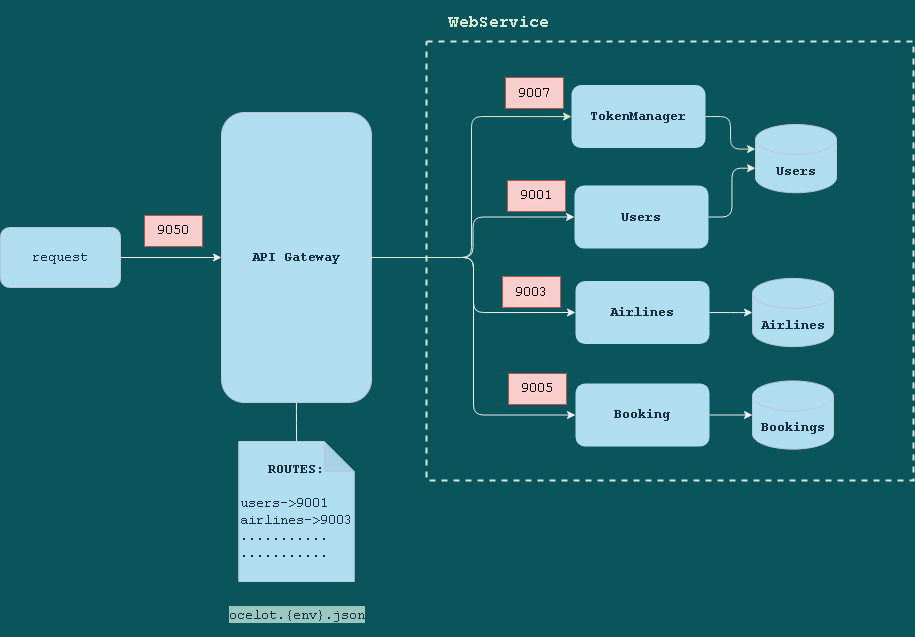

The diagram above was exported from draw.io. Its source (the exported page's mxGraphModel, read from the mxfile embedded in the PNG):
<mxGraphModel dx="1038" dy="376" grid="0" gridSize="10" guides="1" tooltips="1" connect="1" arrows="1" fold="1" page="1" pageScale="1" pageWidth="1000" pageHeight="1000" background="#09555B" math="0" shadow="0">
  <root>
    <mxCell id="0" />
    <mxCell id="1" parent="0" />
    <mxCell id="w35C1hRVI7y7F2OmpsHe-7" value="" style="edgeStyle=orthogonalEdgeStyle;rounded=1;orthogonalLoop=1;jettySize=auto;html=1;fontFamily=Courier New;fontSize=14;endArrow=none;endFill=0;labelBackgroundColor=#09555B;strokeColor=#EEEEEE;fontColor=#FFFFFF;" parent="1" source="w35C1hRVI7y7F2OmpsHe-2" target="w35C1hRVI7y7F2OmpsHe-5" edge="1">
      <mxGeometry relative="1" as="geometry" />
    </mxCell>
    <mxCell id="w35C1hRVI7y7F2OmpsHe-12" style="edgeStyle=orthogonalEdgeStyle;curved=0;rounded=1;sketch=0;orthogonalLoop=1;jettySize=auto;html=1;entryX=0;entryY=0.5;entryDx=0;entryDy=0;fontColor=#FFFFFF;strokeColor=#EEEEEE;" parent="1" source="w35C1hRVI7y7F2OmpsHe-2" target="w35C1hRVI7y7F2OmpsHe-9" edge="1">
      <mxGeometry relative="1" as="geometry" />
    </mxCell>
    <mxCell id="w35C1hRVI7y7F2OmpsHe-13" style="edgeStyle=orthogonalEdgeStyle;curved=0;rounded=1;sketch=0;orthogonalLoop=1;jettySize=auto;html=1;exitX=1;exitY=0.5;exitDx=0;exitDy=0;entryX=0;entryY=0.5;entryDx=0;entryDy=0;fontColor=#FFFFFF;strokeColor=#EEEEEE;" parent="1" source="w35C1hRVI7y7F2OmpsHe-2" target="w35C1hRVI7y7F2OmpsHe-11" edge="1">
      <mxGeometry relative="1" as="geometry" />
    </mxCell>
    <mxCell id="w35C1hRVI7y7F2OmpsHe-2" value="&lt;font face=&quot;Courier New&quot; style=&quot;font-size: 14px&quot;&gt;&lt;b&gt;API Gateway&lt;/b&gt;&lt;/font&gt;" style="rounded=1;whiteSpace=wrap;html=1;fillColor=#B1DDF0;strokeColor=#BAC8D3;fontColor=#182E3E;" parent="1" vertex="1">
      <mxGeometry x="266" y="235" width="150" height="290" as="geometry" />
    </mxCell>
    <mxCell id="w35C1hRVI7y7F2OmpsHe-16" style="edgeStyle=orthogonalEdgeStyle;curved=0;rounded=1;sketch=0;orthogonalLoop=1;jettySize=auto;html=1;entryX=0;entryY=0.5;entryDx=0;entryDy=0;fontColor=#FFFFFF;strokeColor=#EEEEEE;" parent="1" source="w35C1hRVI7y7F2OmpsHe-2" target="w35C1hRVI7y7F2OmpsHe-15" edge="1">
      <mxGeometry relative="1" as="geometry" />
    </mxCell>
    <mxCell id="w35C1hRVI7y7F2OmpsHe-5" value="&lt;font face=&quot;Courier New&quot; style=&quot;font-size: 14px&quot;&gt;&lt;b&gt;ROUTES&lt;/b&gt;:&lt;br&gt;&lt;br&gt;&lt;div style=&quot;text-align: left&quot;&gt;&lt;span&gt;users-&amp;gt;9001&lt;/span&gt;&lt;/div&gt;&lt;div style=&quot;text-align: left&quot;&gt;&lt;span&gt;airlines-&amp;gt;9003&lt;/span&gt;&lt;/div&gt;&lt;div style=&quot;text-align: left&quot;&gt;&lt;span&gt;...........&lt;/span&gt;&lt;/div&gt;&lt;div style=&quot;text-align: left&quot;&gt;&lt;span&gt;...........&lt;/span&gt;&lt;/div&gt;&lt;/font&gt;" style="shape=note;whiteSpace=wrap;html=1;backgroundOutline=1;darkOpacity=0.05;fillColor=#B1DDF0;strokeColor=#BAC8D3;fontColor=#182E3E;rounded=1;" parent="1" vertex="1">
      <mxGeometry x="283.25" y="564" width="115.5" height="140" as="geometry" />
    </mxCell>
    <mxCell id="F7ljrafZ5Gwdp6LoBixH-7" value="" style="rounded=0;whiteSpace=wrap;html=1;fillColor=none;dashed=1;strokeColor=#D5E8D4;strokeWidth=2;" parent="1" vertex="1">
      <mxGeometry x="471" y="164" width="487" height="439" as="geometry" />
    </mxCell>
    <mxCell id="F7ljrafZ5Gwdp6LoBixH-3" style="edgeStyle=orthogonalEdgeStyle;rounded=1;orthogonalLoop=1;jettySize=auto;html=1;entryX=0;entryY=0.5;entryDx=0;entryDy=0;strokeColor=#D5E8D4;" parent="1" source="w35C1hRVI7y7F2OmpsHe-2" target="F7ljrafZ5Gwdp6LoBixH-1" edge="1">
      <mxGeometry relative="1" as="geometry" />
    </mxCell>
    <mxCell id="w35C1hRVI7y7F2OmpsHe-6" value="&lt;p&gt;&lt;font style=&quot;font-size: 14px ; background-color: rgb(154 , 199 , 191)&quot; face=&quot;Courier New&quot;&gt;ocelot.{env}.json&lt;/font&gt;&lt;/p&gt;" style="text;html=1;strokeColor=none;fillColor=none;align=center;verticalAlign=middle;whiteSpace=wrap;rounded=1;fontColor=#182E3E;" parent="1" vertex="1">
      <mxGeometry x="261.63" y="723" width="158.75" height="30" as="geometry" />
    </mxCell>
    <mxCell id="w35C1hRVI7y7F2OmpsHe-45" style="edgeStyle=orthogonalEdgeStyle;curved=0;rounded=1;sketch=0;orthogonalLoop=1;jettySize=auto;html=1;entryX=0;entryY=0;entryDx=0;entryDy=43.6875;entryPerimeter=0;fontFamily=Courier New;fontSize=14;fontColor=#FFFFFF;strokeColor=#EEEEEE;" parent="1" source="w35C1hRVI7y7F2OmpsHe-9" target="w35C1hRVI7y7F2OmpsHe-42" edge="1">
      <mxGeometry relative="1" as="geometry" />
    </mxCell>
    <mxCell id="w35C1hRVI7y7F2OmpsHe-9" value="&lt;font face=&quot;Courier New&quot; style=&quot;font-size: 14px&quot;&gt;&lt;b&gt;Users&lt;/b&gt;&lt;/font&gt;" style="rounded=1;whiteSpace=wrap;html=1;fillColor=#B1DDF0;strokeColor=none;fontColor=#182E3E;" parent="1" vertex="1">
      <mxGeometry x="619" y="308" width="134" height="63" as="geometry" />
    </mxCell>
    <mxCell id="w35C1hRVI7y7F2OmpsHe-53" style="edgeStyle=orthogonalEdgeStyle;curved=0;rounded=1;sketch=0;orthogonalLoop=1;jettySize=auto;html=1;fontFamily=Courier New;fontSize=14;fontColor=#FFFFFF;strokeColor=#EEEEEE;" parent="1" source="w35C1hRVI7y7F2OmpsHe-11" target="w35C1hRVI7y7F2OmpsHe-52" edge="1">
      <mxGeometry relative="1" as="geometry" />
    </mxCell>
    <mxCell id="w35C1hRVI7y7F2OmpsHe-11" value="&lt;font face=&quot;Courier New&quot; style=&quot;font-size: 14px&quot;&gt;&lt;b&gt;Airlines&lt;/b&gt;&lt;/font&gt;" style="rounded=1;whiteSpace=wrap;html=1;fillColor=#B1DDF0;strokeColor=none;fontColor=#182E3E;" parent="1" vertex="1">
      <mxGeometry x="620" y="403.5" width="134" height="63" as="geometry" />
    </mxCell>
    <mxCell id="w35C1hRVI7y7F2OmpsHe-54" style="edgeStyle=orthogonalEdgeStyle;curved=0;rounded=1;sketch=0;orthogonalLoop=1;jettySize=auto;html=1;entryX=0;entryY=0.5;entryDx=0;entryDy=0;entryPerimeter=0;fontFamily=Courier New;fontSize=14;fontColor=#FFFFFF;strokeColor=#EEEEEE;" parent="1" source="w35C1hRVI7y7F2OmpsHe-15" target="w35C1hRVI7y7F2OmpsHe-51" edge="1">
      <mxGeometry relative="1" as="geometry" />
    </mxCell>
    <mxCell id="w35C1hRVI7y7F2OmpsHe-15" value="&lt;font face=&quot;Courier New&quot; style=&quot;font-size: 14px&quot;&gt;&lt;b&gt;Booking&lt;/b&gt;&lt;/font&gt;" style="rounded=1;whiteSpace=wrap;html=1;fillColor=#B1DDF0;strokeColor=none;fontColor=#182E3E;" parent="1" vertex="1">
      <mxGeometry x="620" y="506" width="134" height="63" as="geometry" />
    </mxCell>
    <mxCell id="w35C1hRVI7y7F2OmpsHe-18" value="9003" style="rounded=0;whiteSpace=wrap;html=1;labelBackgroundColor=#FFCCCC;sketch=0;fontFamily=Courier New;fontSize=14;strokeColor=#b85450;fillColor=#f8cecc;" parent="1" vertex="1">
      <mxGeometry x="547" y="399" width="58" height="31" as="geometry" />
    </mxCell>
    <mxCell id="w35C1hRVI7y7F2OmpsHe-19" value="9001" style="rounded=0;whiteSpace=wrap;html=1;labelBackgroundColor=#FFCCCC;sketch=0;fontFamily=Courier New;fontSize=14;strokeColor=#b85450;fillColor=#f8cecc;" parent="1" vertex="1">
      <mxGeometry x="552" y="303" width="58" height="31" as="geometry" />
    </mxCell>
    <mxCell id="w35C1hRVI7y7F2OmpsHe-22" value="9050" style="rounded=0;whiteSpace=wrap;html=1;labelBackgroundColor=#FFCCCC;sketch=0;fontFamily=Courier New;fontSize=14;strokeColor=#b85450;fillColor=#f8cecc;" parent="1" vertex="1">
      <mxGeometry x="189" y="338" width="58" height="31" as="geometry" />
    </mxCell>
    <mxCell id="w35C1hRVI7y7F2OmpsHe-27" style="edgeStyle=orthogonalEdgeStyle;curved=0;rounded=1;sketch=0;orthogonalLoop=1;jettySize=auto;html=1;exitX=1;exitY=0.5;exitDx=0;exitDy=0;entryX=0;entryY=0.5;entryDx=0;entryDy=0;fontFamily=Courier New;fontSize=14;fontColor=#FFFFFF;strokeColor=#EEEEEE;" parent="1" source="w35C1hRVI7y7F2OmpsHe-26" target="w35C1hRVI7y7F2OmpsHe-2" edge="1">
      <mxGeometry relative="1" as="geometry" />
    </mxCell>
    <mxCell id="w35C1hRVI7y7F2OmpsHe-26" value="request" style="rounded=1;whiteSpace=wrap;html=1;labelBackgroundColor=none;sketch=0;fontFamily=Courier New;fontSize=14;fontColor=#182E3E;strokeColor=#BAC8D3;fillColor=#B1DDF0;" parent="1" vertex="1">
      <mxGeometry x="45" y="350" width="120" height="60" as="geometry" />
    </mxCell>
    <mxCell id="w35C1hRVI7y7F2OmpsHe-28" value="9005" style="rounded=0;whiteSpace=wrap;html=1;labelBackgroundColor=#FFCCCC;sketch=0;fontFamily=Courier New;fontSize=14;strokeColor=#b85450;fillColor=#f8cecc;" parent="1" vertex="1">
      <mxGeometry x="553" y="496" width="58" height="31" as="geometry" />
    </mxCell>
    <mxCell id="w35C1hRVI7y7F2OmpsHe-42" value="&lt;b&gt;Users&lt;/b&gt;" style="shape=cylinder3;whiteSpace=wrap;html=1;boundedLbl=1;backgroundOutline=1;size=15;rounded=1;labelBackgroundColor=none;sketch=0;fontFamily=Courier New;fontSize=14;fontColor=#182E3E;strokeColor=#BAC8D3;fillColor=#B1DDF0;" parent="1" vertex="1">
      <mxGeometry x="800" y="247" width="81" height="68.25" as="geometry" />
    </mxCell>
    <mxCell id="w35C1hRVI7y7F2OmpsHe-51" value="&lt;b&gt;Bookings&lt;/b&gt;" style="shape=cylinder3;whiteSpace=wrap;html=1;boundedLbl=1;backgroundOutline=1;size=15;rounded=1;labelBackgroundColor=none;sketch=0;fontFamily=Courier New;fontSize=14;fontColor=#182E3E;strokeColor=#BAC8D3;fillColor=#B1DDF0;" parent="1" vertex="1">
      <mxGeometry x="797" y="503.38" width="81" height="68.25" as="geometry" />
    </mxCell>
    <mxCell id="w35C1hRVI7y7F2OmpsHe-52" value="&lt;b&gt;Airlines&lt;/b&gt;" style="shape=cylinder3;whiteSpace=wrap;html=1;boundedLbl=1;backgroundOutline=1;size=15;rounded=1;labelBackgroundColor=none;sketch=0;fontFamily=Courier New;fontSize=14;fontColor=#182E3E;strokeColor=#BAC8D3;fillColor=#B1DDF0;" parent="1" vertex="1">
      <mxGeometry x="797" y="400.88" width="81" height="68.25" as="geometry" />
    </mxCell>
    <mxCell id="F7ljrafZ5Gwdp6LoBixH-6" style="edgeStyle=orthogonalEdgeStyle;rounded=1;orthogonalLoop=1;jettySize=auto;html=1;entryX=0;entryY=0;entryDx=0;entryDy=24.5625;entryPerimeter=0;strokeColor=#D5E8D4;" parent="1" source="F7ljrafZ5Gwdp6LoBixH-1" target="w35C1hRVI7y7F2OmpsHe-42" edge="1">
      <mxGeometry relative="1" as="geometry">
        <mxPoint x="793" y="239.125" as="targetPoint" />
      </mxGeometry>
    </mxCell>
    <mxCell id="F7ljrafZ5Gwdp6LoBixH-1" value="&lt;font face=&quot;Courier New&quot; style=&quot;font-size: 14px&quot;&gt;&lt;b&gt;TokenManager&lt;/b&gt;&lt;/font&gt;" style="rounded=1;whiteSpace=wrap;html=1;fillColor=#B1DDF0;strokeColor=none;fontColor=#182E3E;" parent="1" vertex="1">
      <mxGeometry x="616" y="207.62" width="134" height="63" as="geometry" />
    </mxCell>
    <mxCell id="F7ljrafZ5Gwdp6LoBixH-5" value="9007" style="rounded=0;whiteSpace=wrap;html=1;labelBackgroundColor=#FFCCCC;sketch=0;fontFamily=Courier New;fontSize=14;strokeColor=#b85450;fillColor=#f8cecc;" parent="1" vertex="1">
      <mxGeometry x="550" y="200" width="58" height="31" as="geometry" />
    </mxCell>
    <mxCell id="F7ljrafZ5Gwdp6LoBixH-8" value="&lt;p&gt;&lt;font color=&quot;#d5e8d4&quot; face=&quot;Courier New&quot; size=&quot;1&quot;&gt;&lt;b style=&quot;font-size: 17px&quot;&gt;WebService&lt;/b&gt;&lt;/font&gt;&lt;/p&gt;" style="text;html=1;align=center;verticalAlign=middle;resizable=0;points=[];autosize=1;strokeColor=none;fillColor=none;" parent="1" vertex="1">
      <mxGeometry x="488" y="123" width="110" height="44" as="geometry" />
    </mxCell>
  </root>
</mxGraphModel>